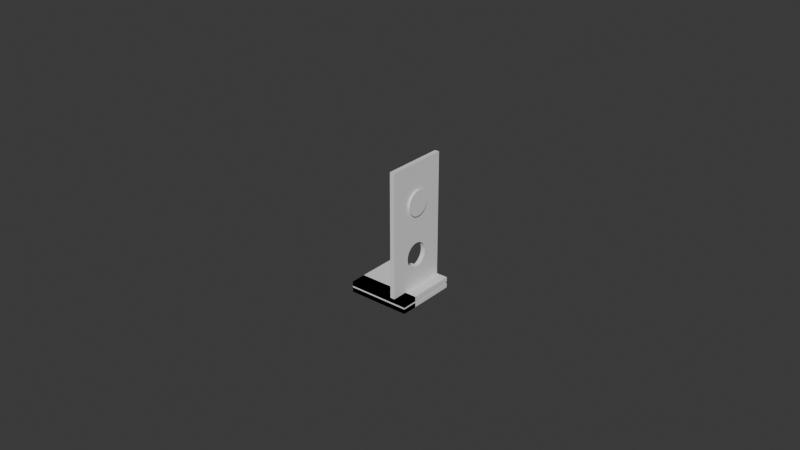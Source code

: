 # Source: base-B2.blend  (saved by Blender 4.4.32; exported with 4.5.12 LTS)
import bpy
from mathutils import Matrix  # noqa: F401  (used for matrix-valued properties, if any)

bpy.ops.wm.read_factory_settings(use_empty=True)
scene = bpy.context.scene
scene.name = 'Scene'

# ---- collections
col_collection = bpy.data.collections.new('Collection'); scene.collection.children.link(col_collection)

# ---- world
world_world = bpy.data.worlds.new('World'); scene.world = world_world
world_world.use_nodes = True; world_world.node_tree.nodes.clear()
_N = world_world.node_tree.nodes; _L = world_world.node_tree.links
n0 = _N.new('ShaderNodeOutputWorld'); n0.name = 'World Output'; n0.location = (300, 300)
n1 = _N.new('ShaderNodeBackground'); n1.name = 'Background'; n1.location = (10, 300)
n1.inputs[0].default_value = (0.05088, 0.05088, 0.05088, 1.0)
_L.new(n1.outputs[0], n0.inputs[0])
n0.is_active_output = True
world_world.color = (0.05088, 0.05088, 0.05088)
world_world.sun_shadow_jitter_overblur = 0.0

# ---- meshes
me_plane = bpy.data.meshes.new('Plane')
me_plane.from_pydata([(-0.01, -0.01, 0.0), (0.01, -0.01, 0.0), (-0.01, 0.01, 0.0), (0.01, 0.01, 0.0), (-0.01, -0.01, 0.0015), (0.01, -0.01, 0.0015), (-0.01, 0.01, 0.0015), (0.01, 0.01, 0.0015)], [], [(0, 2, 3, 1), (4, 5, 7, 6), (3, 2, 6, 7), (0, 1, 5, 4), (1, 3, 7, 5), (2, 0, 4, 6)])
_uv = me_plane.uv_layers.new(name='UVMap')
_uv.uv.foreach_set('vector', [0.0, 0.0, 0.0, 1.0, 1.0, 1.0, 1.0, 0.0, 0.0, 0.0, 1.0, 0.0, 1.0, 1.0, 0.0, 1.0, 1.0, 1.0, 0.0, 1.0, 0.0, 1.0, 1.0, 1.0, 0.0, 0.0, 1.0, 0.0, 1.0, 0.0, 0.0, 0.0, 1.0, 0.0, 1.0, 1.0, 1.0, 1.0, 1.0, 0.0, 0.0, 1.0, 0.0, 0.0, 0.0, 0.0, 0.0, 1.0])
me_plane.update()
me_plane_001 = bpy.data.meshes.new('Plane.001')
me_plane_001.from_pydata([(-0.01, -0.01, 0.0), (0.01, -0.01, 0.0), (-0.01, 0.01, 0.0), (0.01, 0.01, 0.0), (-0.01, -0.01, 0.0015), (0.01, -0.01, 0.0015), (-0.01, 0.01, 0.0015), (0.01, 0.01, 0.0015)], [], [(0, 2, 3, 1), (4, 5, 7, 6), (3, 2, 6, 7), (0, 1, 5, 4), (1, 3, 7, 5), (2, 0, 4, 6)])
_uv = me_plane_001.uv_layers.new(name='UVMap')
_uv.uv.foreach_set('vector', [0.0, 0.0, 0.0, 1.0, 1.0, 1.0, 1.0, 0.0, 0.0, 0.0, 1.0, 0.0, 1.0, 1.0, 0.0, 1.0, 1.0, 1.0, 0.0, 1.0, 0.0, 1.0, 1.0, 1.0, 0.0, 0.0, 1.0, 0.0, 1.0, 0.0, 0.0, 0.0, 1.0, 0.0, 1.0, 1.0, 1.0, 1.0, 1.0, 0.0, 0.0, 1.0, 0.0, 0.0, 0.0, 0.0, 0.0, 1.0])
me_plane_001.update()
me_plane_002 = bpy.data.meshes.new('Plane.002')
me_plane_002.from_pydata([(-0.01, -0.01, 0.0), (0.02, -0.01, 0.0015), (-0.01, 0.01, 0.0), (0.02, 0.01, 0.0015), (-0.01, -0.01, 0.0015), (0.02, -0.01, 0.0), (-0.01, 0.01, 0.0015), (0.02, 0.01, 0.0), (0.0009236, 0.003981, 1.164e-10), (0.0009236, 0.003981, 0.0015), (0.0005315, 0.004, 1.164e-10), (0.0005315, 0.004, 0.0015), (0.0001395, 0.003981, 1.164e-10), (0.0001395, 0.003981, 0.0015), (0.001312, 0.003923, 1.164e-10), (0.001312, 0.003923, 0.0015), (-0.0002488, 0.003923, 1.164e-10), (-0.0002488, 0.003923, 0.0015), (0.001693, 0.003828, 1.164e-10), (0.001693, 0.003828, 0.0015), (-0.0006296, 0.003828, 1.164e-10), (-0.0006296, 0.003828, 0.0015), (0.002062, 0.003696, 1.164e-10), (0.002062, 0.003696, 0.0015), (-0.0009992, 0.003696, 1.164e-10), (-0.0009992, 0.003696, 0.0015), (0.002417, 0.003528, 1.164e-10), (0.002417, 0.003528, 0.0015), (0.002754, 0.003326, 1.164e-10), (0.002754, 0.003326, 0.0015), (-0.001691, 0.003326, 1.164e-10), (-0.001691, 0.003326, 0.0015), (-0.001354, 0.003528, 1.164e-10), (-0.001354, 0.003528, 0.0015), (0.003069, 0.003092, 1.164e-10), (0.003069, 0.003092, 0.0015), (0.004455, 0.0007804, 1.164e-10), (0.004455, 0.0007804, 0.0015), (0.004512, 0.0003921, 1.164e-10), (0.004512, 0.0003921, 0.0015), (0.004359, 0.001161, 1.164e-10), (0.004359, 0.001161, 0.0015), (0.004227, 0.001531, 1.164e-10), (0.004227, 0.001531, 0.0015), (0.003857, 0.002222, 1.164e-10), (0.003857, 0.002222, 0.0015), (0.004059, 0.001886, 1.164e-10), (0.004059, 0.001886, 0.0015), (0.00336, 0.002828, 1.164e-10), (0.00336, 0.002828, 0.0015), (0.003624, 0.002538, 1.164e-10), (0.003624, 0.002538, 0.0015), (-0.002297, 0.002828, 1.164e-10), (-0.002297, 0.002828, 0.0015), (-0.002006, 0.003092, 1.164e-10), (-0.002006, 0.003092, 0.0015), (-0.002794, 0.002222, 1.164e-10), (-0.002794, 0.002222, 0.0015), (-0.00256, 0.002538, 1.164e-10), (-0.00256, 0.002538, 0.0015), (-0.002996, 0.001886, 1.164e-10), (-0.002996, 0.001886, 0.0015), (-0.003164, 0.001531, 1.164e-10), (-0.003164, 0.001531, 0.0015), (-0.003296, 0.001161, 1.164e-10), (-0.003296, 0.001161, 0.0015), (-0.003449, 0.0003921, 1.164e-10), (-0.003449, 0.0003921, 0.0015), (-0.003392, 0.0007804, 1.164e-10), (-0.003392, 0.0007804, 0.0015), (0.004512, -0.0003921, -2.91e-10), (0.004512, -0.0003921, 0.0015), (0.004532, 0.0, 1.164e-10), (0.004532, 0.0, 0.0015), (0.004455, -0.0007804, -2.91e-10), (0.004455, -0.0007804, 0.0015), (0.004359, -0.001161, -2.91e-10), (0.004359, -0.001161, 0.0015), (0.004227, -0.001531, -2.91e-10), (0.004227, -0.001531, 0.0015), (0.004059, -0.001886, -2.91e-10), (0.004059, -0.001886, 0.0015), (0.003857, -0.002222, -2.91e-10), (0.003857, -0.002222, 0.0015), (0.003624, -0.002538, -2.91e-10), (0.003624, -0.002538, 0.0015), (-0.00256, -0.002538, 1.164e-10), (-0.00256, -0.002538, 0.0015), (-0.002794, -0.002222, 1.164e-10), (-0.002794, -0.002222, 0.0015), (-0.002996, -0.001886, 1.164e-10), (-0.002996, -0.001886, 0.0015), (-0.003164, -0.001531, 1.164e-10), (-0.003164, -0.001531, 0.0015), (-0.003392, -0.0007804, 1.164e-10), (-0.003392, -0.0007804, 0.0015), (-0.003296, -0.001161, 1.164e-10), (-0.003296, -0.001161, 0.0015), (-0.003449, -0.0003921, 1.164e-10), (-0.003449, -0.0003921, 0.0015), (-0.003468, 0.0, 1.164e-10), (-0.003468, 0.0, 0.0015), (-0.0006296, -0.003828, -2.91e-10), (-0.0006296, -0.003828, 0.0015), (0.002062, -0.003696, -2.91e-10), (0.002062, -0.003696, 0.0015), (0.003069, -0.003092, -2.91e-10), (0.003069, -0.003092, 0.0015), (0.002754, -0.003326, -2.91e-10), (0.002754, -0.003326, 0.0015), (-0.0009992, -0.003696, 1.164e-10), (-0.0009992, -0.003696, 0.0015), (0.001312, -0.003923, -2.91e-10), (0.001312, -0.003923, 0.0015), (0.0009236, -0.003981, -2.91e-10), (0.0009236, -0.003981, 0.0015), (-0.002297, -0.002828, 1.164e-10), (-0.002297, -0.002828, 0.0015), (0.00336, -0.002828, -2.91e-10), (0.00336, -0.002828, 0.0015), (-0.002006, -0.003092, 1.164e-10), (-0.002006, -0.003092, 0.0015), (-0.001354, -0.003528, 1.164e-10), (-0.001354, -0.003528, 0.0015), (0.0001395, -0.003981, -2.91e-10), (0.0001395, -0.003981, 0.0015), (-0.0002488, -0.003923, -2.91e-10), (-0.0002488, -0.003923, 0.0015), (0.0005315, -0.004, -2.91e-10), (0.0005315, -0.004, 0.0015), (-0.001691, -0.003326, 1.164e-10), (-0.001691, -0.003326, 0.0015), (0.002417, -0.003528, -2.91e-10), (0.002417, -0.003528, 0.0015), (0.001693, -0.003828, -2.91e-10), (0.001693, -0.003828, 0.0015), (0.03009, 0.01, 0.0), (0.03009, 0.01, 0.0015), (0.03009, -0.01, 0.0015), (0.03009, -0.01, 0.0), (0.01792, 0.003981, 0.0015), (0.01792, 0.003981, 2.91e-10), (0.01753, 0.004, 0.0015), (0.01753, 0.004, 2.91e-10), (0.01714, 0.003981, 0.0015), (0.01714, 0.003981, 2.91e-10), (0.01831, 0.003923, 0.0015), (0.01831, 0.003923, 2.91e-10), (0.01675, 0.003923, 0.0015), (0.01675, 0.003923, 2.91e-10), (0.01869, 0.003828, 0.0015), (0.01869, 0.003828, 2.91e-10), (0.01637, 0.003828, 0.0015), (0.01637, 0.003828, 2.91e-10), (0.01906, 0.003696, 0.0015), (0.01906, 0.003696, 2.91e-10), (0.016, 0.003696, 0.0015), (0.016, 0.003696, 2.91e-10), (0.01942, 0.003528, 0.0015), (0.01942, 0.003528, 2.91e-10), (0.01975, 0.003326, 0.0015), (0.01975, 0.003326, 2.91e-10), (0.01531, 0.003326, 0.0015), (0.01531, 0.003326, 2.91e-10), (0.01565, 0.003528, 0.0015), (0.01565, 0.003528, 2.91e-10), (0.02007, 0.003092, 2.91e-10), (0.02, 0.003143, 0.0015), (0.02145, 0.0007804, 2.91e-10), (0.02145, 0.0007804, 0.0015), (0.02151, 0.0003921, 2.91e-10), (0.02151, 0.0003921, 0.0015), (0.02136, 0.001161, 2.91e-10), (0.02136, 0.001161, 0.0015), (0.02123, 0.001531, 2.91e-10), (0.02123, 0.001531, 0.0015), (0.02086, 0.002222, 2.91e-10), (0.02086, 0.002222, 0.0015), (0.02106, 0.001886, 2.91e-10), (0.02106, 0.001886, 0.0015), (0.02062, 0.002538, 2.91e-10), (0.02062, 0.002538, 0.0015), (0.02036, 0.002828, 2.91e-10), (0.02036, 0.002828, 0.0015), (0.0147, 0.002828, 0.0015), (0.0147, 0.002828, 2.91e-10), (0.01499, 0.003092, 0.0015), (0.01499, 0.003092, 2.91e-10), (0.01421, 0.002222, 0.0015), (0.01421, 0.002222, 2.91e-10), (0.01444, 0.002538, 0.0015), (0.01444, 0.002538, 2.91e-10), (0.014, 0.001886, 0.0015), (0.014, 0.001886, 2.91e-10), (0.01384, 0.001531, 0.0015), (0.01384, 0.001531, 2.91e-10), (0.0137, 0.001161, 0.0015), (0.0137, 0.001161, 2.91e-10), (0.01355, 0.0003921, 0.0015), (0.01355, 0.0003921, 2.91e-10), (0.01361, 0.0007804, 0.0015), (0.01361, 0.0007804, 2.91e-10), (0.02151, -0.0003921, 2.91e-10), (0.02151, -0.0003921, 0.0015), (0.02153, 0.0, 2.91e-10), (0.02153, 0.0, 0.0015), (0.02145, -0.0007804, 2.91e-10), (0.02145, -0.0007804, 0.0015), (0.02136, -0.001161, 2.91e-10), (0.02136, -0.001161, 0.0015), (0.02123, -0.001531, 2.91e-10), (0.02123, -0.001531, 0.0015), (0.02106, -0.001886, 2.91e-10), (0.02106, -0.001886, 0.0015), (0.02086, -0.002222, 2.91e-10), (0.02086, -0.002222, 0.0015), (0.02062, -0.002538, 2.91e-10), (0.02062, -0.002538, 0.0015), (0.01444, -0.002538, 0.0015), (0.01444, -0.002538, 2.91e-10), (0.01421, -0.002222, 0.0015), (0.01421, -0.002222, 2.91e-10), (0.014, -0.001886, 0.0015), (0.014, -0.001886, 2.91e-10), (0.01384, -0.001531, 0.0015), (0.01384, -0.001531, 2.91e-10), (0.01361, -0.0007804, 0.0015), (0.01361, -0.0007804, 2.91e-10), (0.0137, -0.001161, 0.0015), (0.0137, -0.001161, 2.91e-10), (0.01355, -0.0003921, 0.0015), (0.01355, -0.0003921, 2.91e-10), (0.01353, 0.0, 0.0015), (0.01353, 0.0, 2.91e-10), (0.01637, -0.003828, 0.0015), (0.01637, -0.003828, 2.91e-10), (0.01906, -0.003696, 0.0015), (0.01906, -0.003696, 2.91e-10), (0.02, -0.003143, 0.0), (0.02, -0.003143, 0.0015), (0.01975, -0.003326, 0.0015), (0.01975, -0.003326, 2.91e-10), (0.016, -0.003696, 0.0015), (0.016, -0.003696, 2.91e-10), (0.01831, -0.003923, 0.0015), (0.01831, -0.003923, 2.91e-10), (0.01792, -0.003981, 0.0015), (0.01792, -0.003981, 2.91e-10), (0.0147, -0.002828, 0.0015), (0.0147, -0.002828, 2.91e-10), (0.02036, -0.002828, 2.91e-10), (0.02036, -0.002828, 0.0015), (0.01499, -0.003092, 0.0015), (0.01499, -0.003092, 2.91e-10), (0.01565, -0.003528, 0.0015), (0.01565, -0.003528, 2.91e-10), (0.01714, -0.003981, 0.0015), (0.01714, -0.003981, 2.91e-10), (0.01675, -0.003923, 0.0015), (0.01675, -0.003923, 2.91e-10), (0.01753, -0.004, 0.0015), (0.01753, -0.004, 2.91e-10), (0.01531, -0.003326, 0.0015), (0.01531, -0.003326, 2.91e-10), (0.01942, -0.003528, 0.0015), (0.01942, -0.003528, 2.91e-10), (0.01869, -0.003828, 0.0015), (0.01869, -0.003828, 2.91e-10)], [], [(6, 3, 7, 2), (7, 136, 139, 5, 238, 250, 216, 214, 212, 210, 208, 206, 202, 204, 170, 168, 172, 174, 178, 176, 180, 182, 166), (2, 7, 72, 38, 36, 40, 42, 46, 44, 50, 48, 34, 28, 26, 22, 18, 14, 8, 10, 12, 16, 20, 24, 32, 30, 54, 52, 58, 56, 60, 62, 64, 68, 66, 100), (4, 1, 239, 240, 264, 236, 266, 244, 246, 260, 256, 258, 234, 242, 254, 262, 252, 248, 218, 220, 222, 224, 228, 226, 230, 232, 198, 200, 196, 194, 192, 188, 190, 184, 186, 162, 164, 156, 152, 148, 144, 142, 140, 146, 150, 154, 158, 160, 167, 3, 73, 71, 75, 77, 79, 81, 83, 85, 119, 107, 109, 133, 105, 135, 113, 115, 129, 125, 127, 103, 111, 123, 131, 121, 117, 87, 89, 91, 93, 97, 95, 99, 101, 6), (0, 5, 1, 4), (2, 0, 4, 6), (125, 129, 128, 124), (127, 125, 124, 126), (101, 99, 98, 100), (17, 21, 20, 16), (123, 111, 110, 122), (71, 73, 72, 70), (99, 95, 94, 98), (47, 45, 44, 46), (115, 113, 112, 114), (41, 43, 42, 40), (67, 101, 100, 66), (61, 63, 62, 60), (13, 17, 16, 12), (95, 97, 96, 94), (89, 87, 86, 88), (73, 39, 38, 72), (91, 89, 88, 90), (103, 127, 126, 102), (23, 19, 18, 22), (135, 105, 104, 134), (27, 23, 22, 26), (37, 41, 40, 36), (9, 11, 10, 8), (65, 69, 68, 64), (33, 31, 30, 32), (113, 135, 134, 112), (87, 117, 116, 86), (105, 133, 132, 104), (129, 115, 114, 128), (75, 71, 70, 74), (69, 67, 66, 68), (15, 9, 8, 14), (131, 123, 122, 130), (49, 35, 34, 48), (31, 55, 54, 30), (7, 166, 161, 159, 155, 151, 147, 141, 143, 145, 149, 153, 157, 165, 163, 187, 185, 191, 189, 193, 195, 197, 201, 199, 233, 231, 227, 229, 225, 223, 221, 219, 249, 253, 263, 255, 243, 235, 259, 257, 261, 247, 245, 267, 237, 265, 241, 238, 5, 0, 2, 100, 98, 94, 96, 92, 90, 88, 86, 116, 120, 130, 122, 110, 102, 126, 124, 128, 114, 112, 134, 104, 132, 108, 106, 118, 84, 82, 80, 78, 76, 74, 70, 72), (133, 109, 108, 132), (117, 121, 120, 116), (81, 79, 78, 80), (83, 81, 80, 82), (77, 75, 74, 76), (97, 93, 92, 96), (109, 107, 106, 108), (21, 25, 24, 20), (59, 57, 56, 58), (43, 47, 46, 42), (93, 91, 90, 92), (63, 65, 64, 62), (79, 77, 76, 78), (11, 13, 12, 10), (111, 103, 102, 110), (53, 59, 58, 52), (51, 49, 48, 50), (85, 83, 82, 84), (25, 33, 32, 24), (39, 37, 36, 38), (107, 119, 118, 106), (35, 29, 28, 34), (119, 85, 84, 118), (121, 131, 130, 120), (3, 6, 101, 67, 69, 65, 63, 61, 57, 59, 53, 55, 31, 33, 25, 21, 17, 13, 11, 9, 15, 19, 23, 27, 29, 35, 49, 51, 45, 47, 43, 41, 37, 39, 73), (45, 51, 50, 44), (29, 27, 26, 28), (55, 53, 52, 54), (19, 15, 14, 18), (57, 61, 60, 56), (136, 137, 138, 139), (3, 137, 136, 7), (1, 138, 137, 3, 167, 183, 181, 177, 179, 175, 173, 169, 171, 205, 203, 207, 209, 211, 213, 215, 217, 251, 239), (5, 139, 138, 1), (256, 260, 261, 257), (258, 256, 257, 259), (232, 230, 231, 233), (148, 152, 153, 149), (254, 242, 243, 255), (203, 205, 204, 202), (230, 226, 227, 231), (179, 177, 176, 178), (246, 244, 245, 247), (173, 175, 174, 172), (198, 232, 233, 199), (192, 194, 195, 193), (144, 148, 149, 145), (226, 228, 229, 227), (220, 218, 219, 221), (205, 171, 170, 204), (222, 220, 221, 223), (234, 258, 259, 235), (154, 150, 151, 155), (266, 236, 237, 267), (158, 154, 155, 159), (169, 173, 172, 168), (140, 142, 143, 141), (196, 200, 201, 197), (164, 162, 163, 165), (244, 266, 267, 245), (218, 248, 249, 219), (236, 264, 265, 237), (260, 246, 247, 261), (207, 203, 202, 206), (200, 198, 199, 201), (146, 140, 141, 147), (262, 254, 255, 263), (183, 167, 166, 182), (162, 186, 187, 163), (264, 240, 241, 265), (248, 252, 253, 249), (213, 211, 210, 212), (215, 213, 212, 214), (209, 207, 206, 208), (228, 224, 225, 229), (240, 239, 238, 241), (152, 156, 157, 153), (190, 188, 189, 191), (175, 179, 178, 174), (224, 222, 223, 225), (194, 196, 197, 195), (211, 209, 208, 210), (142, 144, 145, 143), (242, 234, 235, 243), (184, 190, 191, 185), (181, 183, 182, 180), (217, 215, 214, 216), (156, 164, 165, 157), (171, 169, 168, 170), (239, 251, 250, 238), (167, 160, 161, 166), (251, 217, 216, 250), (252, 262, 263, 253), (177, 181, 180, 176), (160, 158, 159, 161), (186, 184, 185, 187), (150, 146, 147, 151), (188, 192, 193, 189)])
_uv = me_plane_002.uv_layers.new(name='UVMap')
_uv.uv.foreach_set('vector', [0.0, 1.0, 0.0, 1.0, 0.0, 1.0, 0.0, 1.0, 0.0, 1.0, 0.0, 1.0, 0.0, 0.0, 0.0, 0.0, 0.0, 0.3428, 0.0, 0.3586, 0.0, 0.3731, 0.0, 0.3889, 0.0, 0.4057, 0.0, 0.4235, 0.0, 0.4419, 0.0, 0.461, 0.0, 0.4804, 0.0, 0.5, 0.0, 0.5196, 0.0, 0.539, 0.0, 0.5581, 0.0, 0.5765, 0.0, 0.5943, 0.0, 0.6111, 0.0, 0.6269, 0.0, 0.6414, 0.0, 0.6546, 0.0, 1.0, 0.0, 1.0, 0.0, 0.5, 0.0, 0.5196, 0.0, 0.539, 0.0, 0.5581, 0.0, 0.5765, 0.0, 0.5943, 0.0, 0.6111, 0.0, 0.6269, 0.0, 0.6414, 0.0, 0.6546, 0.0, 0.6663, 0.0, 0.6764, 0.0, 0.6848, 0.0, 0.6914, 0.0, 0.6962, 0.0, 0.699, 0.0, 0.7, 0.0, 0.699, 0.0, 0.6962, 0.0, 0.6914, 0.0, 0.6848, 0.0, 0.6764, 0.0, 0.6663, 0.0, 0.6546, 0.0, 0.6414, 0.0, 0.6269, 0.0, 0.6111, 0.0, 0.5943, 0.0, 0.5765, 0.0, 0.5581, 0.0, 0.539, 0.0, 0.5196, 0.0, 0.5, 0.0, 0.0, 0.0, 0.0, 0.0, 0.3428, 0.0, 0.3337, 0.0, 0.3236, 0.0, 0.3152, 0.0, 0.3086, 0.0, 0.3038, 0.0, 0.301, 0.0, 0.3, 0.0, 0.301, 0.0, 0.3038, 0.0, 0.3086, 0.0, 0.3152, 0.0, 0.3236, 0.0, 0.3337, 0.0, 0.3454, 0.0, 0.3586, 0.0, 0.3731, 0.0, 0.3889, 0.0, 0.4057, 0.0, 0.4235, 0.0, 0.4419, 0.0, 0.461, 0.0, 0.4804, 0.0, 0.5, 0.0, 0.5196, 0.0, 0.539, 0.0, 0.5581, 0.0, 0.5765, 0.0, 0.5943, 0.0, 0.6111, 0.0, 0.6269, 0.0, 0.6414, 0.0, 0.6546, 0.0, 0.6663, 0.0, 0.6764, 0.0, 0.6848, 0.0, 0.6914, 0.0, 0.6962, 0.0, 0.699, 0.0, 0.7, 0.0, 0.699, 0.0, 0.6962, 0.0, 0.6914, 0.0, 0.6848, 0.0, 0.6764, 0.0, 0.6663, 0.0, 0.6572, 0.0, 1.0, 0.0, 0.5, 0.0, 0.4804, 0.0, 0.461, 0.0, 0.4419, 0.0, 0.4235, 0.0, 0.4057, 0.0, 0.3889, 0.0, 0.3731, 0.0, 0.3586, 0.0, 0.3454, 0.0, 0.3337, 0.0, 0.3236, 0.0, 0.3152, 0.0, 0.3086, 0.0, 0.3038, 0.0, 0.301, 0.0, 0.3, 0.0, 0.301, 0.0, 0.3038, 0.0, 0.3086, 0.0, 0.3152, 0.0, 0.3236, 0.0, 0.3337, 0.0, 0.3454, 0.0, 0.3586, 0.0, 0.3731, 0.0, 0.3889, 0.0, 0.4057, 0.0, 0.4235, 0.0, 0.4419, 0.0, 0.461, 0.0, 0.4804, 0.0, 0.5, 0.0, 1.0, 0.0, 0.0, 0.0, 0.0, 0.0, 0.0, 0.0, 0.0, 0.0, 1.0, 0.0, 0.0, 0.0, 0.0, 0.0, 1.0, 0.0, 0.0, 0.0, 0.0, 0.0, 0.0, 0.0, 0.0, 0.0, 0.0, 0.0, 0.0, 0.0, 0.0, 0.0, 0.0, 0.0, 0.0, 0.0, 0.0, 0.0, 0.0, 0.0, 0.0, 0.0, 0.0, 0.0, 0.0, 0.0, 0.0, 0.0, 0.0, 0.0, 0.0, 0.0, 0.0, 0.0, 0.0, 0.0, 0.0, 0.0, 0.0, 0.0, 0.0, 0.0, 0.0, 0.0, 0.0, 0.0, 0.0, 0.0, 0.0, 0.0, 0.0, 0.0, 0.0, 0.0, 0.0, 0.0, 0.0, 0.0, 0.0, 0.0, 0.0, 0.0, 0.0, 0.0, 0.0, 0.0, 0.0, 0.0, 0.0, 0.0, 0.0, 0.0, 0.0, 0.0, 0.0, 0.0, 0.0, 0.0, 0.0, 0.0, 0.0, 0.0, 0.0, 0.0, 0.0, 0.0, 0.0, 0.0, 0.0, 0.0, 0.0, 0.0, 0.0, 0.0, 0.0, 0.0, 0.0, 0.0, 0.0, 0.0, 0.0, 0.0, 0.0, 0.0, 0.0, 0.0, 0.0, 0.0, 0.0, 0.0, 0.0, 0.0, 0.0, 0.0, 0.0, 0.0, 0.0, 0.0, 0.0, 0.0, 0.0, 0.0, 0.0, 0.0, 0.0, 0.0, 0.0, 0.0, 0.0, 0.0, 0.0, 0.0, 0.0, 0.0, 0.0, 0.0, 0.0, 0.0, 0.0, 0.0, 0.0, 0.0, 0.0, 0.0, 0.0, 0.0, 0.0, 0.0, 0.0, 0.0, 0.0, 0.0, 0.0, 0.0, 0.0, 0.0, 0.0, 0.0, 0.0, 0.0, 0.0, 0.0, 0.0, 0.0, 0.0, 0.0, 0.0, 0.0, 0.0, 0.0, 0.0, 0.0, 0.0, 0.0, 0.0, 0.0, 0.0, 0.0, 0.0, 0.0, 0.0, 0.0, 0.0, 0.0, 0.0, 0.0, 0.0, 0.0, 0.0, 0.0, 0.0, 0.0, 0.0, 0.0, 0.0, 0.0, 0.0, 0.0, 0.0, 0.0, 0.0, 0.0, 0.0, 0.0, 0.0, 0.0, 0.0, 0.0, 0.0, 0.0, 0.0, 0.0, 0.0, 0.0, 0.0, 0.0, 0.0, 0.0, 0.0, 0.0, 0.0, 0.0, 0.0, 0.0, 0.0, 0.0, 0.0, 0.0, 0.0, 0.0, 0.0, 0.0, 0.0, 0.0, 0.0, 0.0, 0.0, 0.0, 0.0, 0.0, 0.0, 0.0, 0.0, 0.0, 0.0, 0.0, 0.0, 0.0, 0.0, 0.0, 0.0, 0.0, 0.0, 0.0, 0.0, 0.0, 0.0, 0.0, 0.0, 0.0, 0.0, 0.0, 0.0, 0.0, 0.0, 0.0, 0.0, 0.0, 0.0, 0.0, 0.0, 0.0, 0.0, 0.0, 0.0, 0.0, 0.0, 0.0, 1.0, 0.0, 0.6572, 0.0, 0.6663, 0.0, 0.6764, 0.0, 0.6848, 0.0, 0.6914, 0.0, 0.6962, 0.0, 0.699, 0.0, 0.7, 0.0, 0.699, 0.0, 0.6962, 0.0, 0.6914, 0.0, 0.6848, 0.0, 0.6764, 0.0, 0.6663, 0.0, 0.6546, 0.0, 0.6414, 0.0, 0.6269, 0.0, 0.6111, 0.0, 0.5943, 0.0, 0.5765, 0.0, 0.5581, 0.0, 0.539, 0.0, 0.5196, 0.0, 0.5, 0.0, 0.4804, 0.0, 0.461, 0.0, 0.4419, 0.0, 0.4235, 0.0, 0.4057, 0.0, 0.3889, 0.0, 0.3731, 0.0, 0.3586, 0.0, 0.3454, 0.0, 0.3337, 0.0, 0.3236, 0.0, 0.3152, 0.0, 0.3086, 0.0, 0.3038, 0.0, 0.301, 0.0, 0.3, 0.0, 0.301, 0.0, 0.3038, 0.0, 0.3086, 0.0, 0.3152, 0.0, 0.3236, 0.0, 0.3337, 0.0, 0.3428, 0.0, 0.0, 0.0, 0.0, 0.0, 1.0, 0.0, 0.5, 0.0, 0.4804, 0.0, 0.461, 0.0, 0.4419, 0.0, 0.4235, 0.0, 0.4057, 0.0, 0.3889, 0.0, 0.3731, 0.0, 0.3586, 0.0, 0.3454, 0.0, 0.3337, 0.0, 0.3236, 0.0, 0.3152, 0.0, 0.3086, 0.0, 0.3038, 0.0, 0.301, 0.0, 0.3, 0.0, 0.301, 0.0, 0.3038, 0.0, 0.3086, 0.0, 0.3152, 0.0, 0.3236, 0.0, 0.3337, 0.0, 0.3454, 0.0, 0.3586, 0.0, 0.3731, 0.0, 0.3889, 0.0, 0.4057, 0.0, 0.4235, 0.0, 0.4419, 0.0, 0.461, 0.0, 0.4804, 0.0, 0.5, 0.0, 0.0, 0.0, 0.0, 0.0, 0.0, 0.0, 0.0, 0.0, 0.0, 0.0, 0.0, 0.0, 0.0, 0.0, 0.0, 0.0, 0.0, 0.0, 0.0, 0.0, 0.0, 0.0, 0.0, 0.0, 0.0, 0.0, 0.0, 0.0, 0.0, 0.0, 0.0, 0.0, 0.0, 0.0, 0.0, 0.0, 0.0, 0.0, 0.0, 0.0, 0.0, 0.0, 0.0, 0.0, 0.0, 0.0, 0.0, 0.0, 0.0, 0.0, 0.0, 0.0, 0.0, 0.0, 0.0, 0.0, 0.0, 0.0, 0.0, 0.0, 0.0, 0.0, 0.0, 0.0, 0.0, 0.0, 0.0, 0.0, 0.0, 0.0, 0.0, 0.0, 0.0, 0.0, 0.0, 0.0, 0.0, 0.0, 0.0, 0.0, 0.0, 0.0, 0.0, 0.0, 0.0, 0.0, 0.0, 0.0, 0.0, 0.0, 0.0, 0.0, 0.0, 0.0, 0.0, 0.0, 0.0, 0.0, 0.0, 0.0, 0.0, 0.0, 0.0, 0.0, 0.0, 0.0, 0.0, 0.0, 0.0, 0.0, 0.0, 0.0, 0.0, 0.0, 0.0, 0.0, 0.0, 0.0, 0.0, 0.0, 0.0, 0.0, 0.0, 0.0, 0.0, 0.0, 0.0, 0.0, 0.0, 0.0, 0.0, 0.0, 0.0, 0.0, 0.0, 0.0, 0.0, 0.0, 0.0, 0.0, 0.0, 0.0, 0.0, 0.0, 0.0, 0.0, 0.0, 0.0, 0.0, 0.0, 0.0, 0.0, 0.0, 0.0, 0.0, 0.0, 0.0, 0.0, 0.0, 0.0, 0.0, 0.0, 0.0, 0.0, 0.0, 0.0, 0.0, 0.0, 0.0, 0.0, 0.0, 0.0, 0.0, 0.0, 0.0, 0.0, 0.0, 0.0, 0.0, 0.0, 0.0, 0.0, 0.0, 0.0, 0.0, 0.0, 0.0, 0.0, 0.0, 0.0, 0.0, 0.0, 1.0, 0.0, 1.0, 0.0, 0.5, 0.0, 0.5196, 0.0, 0.539, 0.0, 0.5581, 0.0, 0.5765, 0.0, 0.5943, 0.0, 0.6111, 0.0, 0.6269, 0.0, 0.6414, 0.0, 0.6546, 0.0, 0.6663, 0.0, 0.6764, 0.0, 0.6848, 0.0, 0.6914, 0.0, 0.6962, 0.0, 0.699, 0.0, 0.7, 0.0, 0.699, 0.0, 0.6962, 0.0, 0.6914, 0.0, 0.6848, 0.0, 0.6764, 0.0, 0.6663, 0.0, 0.6546, 0.0, 0.6414, 0.0, 0.6269, 0.0, 0.6111, 0.0, 0.5943, 0.0, 0.5765, 0.0, 0.5581, 0.0, 0.539, 0.0, 0.5196, 0.0, 0.5, 0.0, 0.0, 0.0, 0.0, 0.0, 0.0, 0.0, 0.0, 0.0, 0.0, 0.0, 0.0, 0.0, 0.0, 0.0, 0.0, 0.0, 0.0, 0.0, 0.0, 0.0, 0.0, 0.0, 0.0, 0.0, 0.0, 0.0, 0.0, 0.0, 0.0, 0.0, 0.0, 0.0, 0.0, 0.0, 0.0, 0.0, 0.0, 0.0, 0.0, 0.0, 1.0, 0.0, 1.0, 0.0, 0.0, 0.0, 0.0, 0.0, 1.0, 0.0, 1.0, 0.0, 1.0, 0.0, 1.0, 0.0, 0.0, 0.0, 0.0, 0.0, 1.0, 0.0, 1.0, 0.0, 0.6572, 0.0, 0.6414, 0.0, 0.6269, 0.0, 0.6111, 0.0, 0.5943, 0.0, 0.5765, 0.0, 0.5581, 0.0, 0.539, 0.0, 0.5196, 0.0, 0.5, 0.0, 0.4804, 0.0, 0.461, 0.0, 0.4419, 0.0, 0.4235, 0.0, 0.4057, 0.0, 0.3889, 0.0, 0.3731, 0.0, 0.3586, 0.0, 0.3454, 0.0, 0.0, 0.0, 0.0, 0.0, 0.0, 0.0, 0.0, 0.0, 0.0, 0.0, 0.0, 0.0, 0.0, 0.0, 0.0, 0.0, 0.0, 0.0, 0.0, 0.0, 0.0, 0.0, 0.0, 0.0, 0.0, 0.0, 0.0, 0.0, 0.0, 0.0, 0.0, 0.0, 0.0, 0.0, 0.0, 0.0, 0.0, 0.0, 0.0, 0.0, 0.0, 0.0, 0.0, 0.0, 0.0, 0.0, 0.0, 0.0, 0.0, 0.0, 0.0, 0.0, 0.0, 0.0, 0.0, 0.0, 0.0, 0.0, 0.0, 0.0, 0.0, 0.0, 0.0, 0.0, 0.0, 0.0, 0.0, 0.0, 0.0, 0.0, 0.0, 0.0, 0.0, 0.0, 0.0, 0.0, 0.0, 0.0, 0.0, 0.0, 0.0, 0.0, 0.0, 0.0, 0.0, 0.0, 0.0, 0.0, 0.0, 0.0, 0.0, 0.0, 0.0, 0.0, 0.0, 0.0, 0.0, 0.0, 0.0, 0.0, 0.0, 0.0, 0.0, 0.0, 0.0, 0.0, 0.0, 0.0, 0.0, 0.0, 0.0, 0.0, 0.0, 0.0, 0.0, 0.0, 0.0, 0.0, 0.0, 0.0, 0.0, 0.0, 0.0, 0.0, 0.0, 0.0, 0.0, 0.0, 0.0, 0.0, 0.0, 0.0, 0.0, 0.0, 0.0, 0.0, 0.0, 0.0, 0.0, 0.0, 0.0, 0.0, 0.0, 0.0, 0.0, 0.0, 0.0, 0.0, 0.0, 0.0, 0.0, 0.0, 0.0, 0.0, 0.0, 0.0, 0.0, 0.0, 0.0, 0.0, 0.0, 0.0, 0.0, 0.0, 0.0, 0.0, 0.0, 0.0, 0.0, 0.0, 0.0, 0.0, 0.0, 0.0, 0.0, 0.0, 0.0, 0.0, 0.0, 0.0, 0.0, 0.0, 0.0, 0.0, 0.0, 0.0, 0.0, 0.0, 0.0, 0.0, 0.0, 0.0, 0.0, 0.0, 0.0, 0.0, 0.0, 0.0, 0.0, 0.0, 0.0, 0.0, 0.0, 0.0, 0.0, 0.0, 0.0, 0.0, 0.0, 0.0, 0.0, 0.0, 0.0, 0.0, 0.0, 0.0, 0.0, 0.0, 0.0, 0.0, 0.0, 0.0, 0.0, 0.0, 0.0, 0.0, 0.0, 0.0, 0.0, 0.0, 0.0, 0.0, 0.0, 0.0, 0.0, 0.0, 0.0, 0.0, 0.0, 0.0, 0.0, 0.0, 0.0, 0.0, 0.0, 0.0, 0.0, 0.0, 0.0, 0.0, 0.0, 0.0, 0.0, 0.0, 0.0, 0.0, 0.0, 0.0, 0.0, 0.0, 0.0, 0.0, 0.0, 0.0, 0.0, 0.0, 0.0, 0.0, 0.0, 0.0, 0.0, 0.0, 0.0, 0.0, 0.0, 0.0, 0.0, 0.0, 0.0, 0.0, 0.0, 0.0, 0.0, 0.0, 0.0, 0.0, 0.0, 0.0, 0.0, 0.0, 0.0, 0.0, 0.0, 0.0, 0.0, 0.0, 0.0, 0.0, 0.0, 0.0, 0.0, 0.0, 0.0, 0.0, 0.0, 0.0, 0.0, 0.0, 0.0, 0.0, 0.0, 0.0, 0.0, 0.0, 0.0, 0.0, 0.0, 0.0, 0.0, 0.0, 0.0, 0.0, 0.0, 0.0, 0.0, 0.0, 0.0, 0.0, 0.0, 0.0, 0.0, 0.0, 0.0, 0.0, 0.0, 0.0, 0.0, 0.0, 0.0, 0.0, 0.0, 0.0, 0.0, 0.0, 0.0, 0.0, 0.0, 0.0, 0.0, 0.0, 0.0, 0.0, 0.0, 0.0, 0.0, 0.0, 0.0, 0.0, 0.0, 0.0, 0.0, 0.0, 0.0, 0.0, 0.0, 0.0, 0.0, 0.0, 0.0, 0.0, 0.0, 0.0, 0.0, 0.0, 0.0, 0.0, 0.0, 0.0, 0.0, 0.0, 0.0, 0.0, 0.0, 0.0, 0.0, 0.0, 0.0, 0.0, 0.0, 0.0, 0.0, 0.0, 0.0, 0.0, 0.0, 0.0, 0.0, 0.0, 0.0, 0.0, 0.0, 0.0, 0.0, 0.0, 0.0, 0.0, 0.0, 0.0, 0.0, 0.0, 0.0, 0.0, 0.0, 0.0, 0.0, 0.0, 0.0, 0.0, 0.0, 0.0, 0.0, 0.0, 0.0, 0.0, 0.0, 0.0, 0.0, 0.0, 0.0, 0.0, 0.0, 0.0, 0.0, 0.0, 0.0, 0.0, 0.0, 0.0, 0.0, 0.0, 0.0, 0.0, 0.0, 0.0, 0.0, 0.0, 0.0, 0.0, 0.0, 0.0, 0.0, 0.0, 0.0, 0.0, 0.0, 0.0, 0.0, 0.0, 0.0, 0.0, 0.0, 0.0, 0.0, 0.0, 0.0, 0.0, 0.0, 0.0, 0.0, 0.0, 0.0, 0.0, 0.0, 0.0, 0.0, 0.0, 0.0, 0.0, 0.0, 0.0, 0.0, 0.0, 0.0, 0.0, 0.0, 0.0, 0.0, 0.0, 0.0, 0.0, 0.0, 0.0, 0.0, 0.0, 0.0, 0.0, 0.0, 0.0, 0.0, 0.0, 0.0, 0.0, 0.0, 0.0, 0.0, 0.0, 0.0, 0.0, 0.0, 0.0, 0.0, 0.0, 0.0, 0.0, 0.0, 0.0, 0.0, 0.0, 0.0])
me_plane_002.update()
me_plane_003 = bpy.data.meshes.new('Plane.003')
me_plane_003.from_pydata([(-0.01, -0.01, 0.0), (0.01, -0.01, 0.0), (-0.01, -0.005, 0.0), (0.01, -0.005, 0.0), (-0.01, -0.005, 0.0035), (-0.01, -0.01, 0.0035), (0.01, -0.01, 0.0035), (0.01, -0.005, 0.0035)], [], [(0, 2, 3, 1), (5, 6, 7, 4), (3, 2, 4, 7), (0, 1, 6, 5), (1, 3, 7, 6), (2, 0, 5, 4)])
_uv = me_plane_003.uv_layers.new(name='UVMap')
_uv.uv.foreach_set('vector', [0.0, 0.0, 0.0, 1.0, 1.0, 1.0, 1.0, 0.0, 0.0, 0.0, 1.0, 0.0, 1.0, 1.0, 0.0, 1.0, 1.0, 1.0, 0.0, 1.0, 0.0, 1.0, 1.0, 1.0, 0.0, 0.0, 1.0, 0.0, 1.0, 0.0, 0.0, 0.0, 1.0, 0.0, 1.0, 1.0, 1.0, 1.0, 1.0, 0.0, 0.0, 1.0, 0.0, 0.0, 0.0, 0.0, 0.0, 1.0])
me_plane_003.update()
me_circle = bpy.data.meshes.new('Circle')
me_circle.from_pydata([(0.0, 0.004, 0.0), (-0.0003921, 0.003981, 0.0), (-0.0007804, 0.003923, 0.0), (-0.001161, 0.003828, 0.0), (-0.001531, 0.003696, 0.0), (-0.001886, 0.003528, 0.0), (-0.002222, 0.003326, 0.0), (-0.002538, 0.003092, 0.0), (-0.002828, 0.002828, 0.0), (-0.003092, 0.002538, 0.0), (-0.003326, 0.002222, 0.0), (-0.003528, 0.001886, 0.0), (-0.003696, 0.001531, 0.0), (-0.003828, 0.001161, 0.0), (-0.003923, 0.0007804, 0.0), (-0.003981, 0.0003921, 0.0), (-0.004, 0.0, 0.0), (-0.003981, -0.0003921, 0.0), (-0.003923, -0.0007804, 0.0), (-0.003828, -0.001161, 0.0), (-0.003696, -0.001531, 0.0), (-0.003528, -0.001886, 0.0), (-0.003326, -0.002222, 0.0), (-0.003092, -0.002538, 0.0), (-0.002828, -0.002828, 0.0), (-0.002538, -0.003092, 0.0), (-0.002222, -0.003326, 0.0), (-0.001886, -0.003528, 0.0), (-0.001531, -0.003696, 0.0), (-0.001161, -0.003828, 0.0), (-0.0007804, -0.003923, 0.0), (-0.0003921, -0.003981, 0.0), (0.0, -0.004, 0.0), (0.0003921, -0.003981, 0.0), (0.0007804, -0.003923, 0.0), (0.001161, -0.003828, 0.0), (0.001531, -0.003696, 0.0), (0.001886, -0.003528, 0.0), (0.002222, -0.003326, 0.0), (0.002538, -0.003092, 0.0), (0.002828, -0.002828, 0.0), (0.003092, -0.002538, 0.0), (0.003326, -0.002222, 0.0), (0.003528, -0.001886, 0.0), (0.003696, -0.001531, 0.0), (0.003828, -0.001161, 0.0), (0.003923, -0.0007804, 0.0), (0.003981, -0.0003921, 0.0), (0.004, 0.0, 0.0), (0.003981, 0.0003921, 0.0), (0.003923, 0.0007804, 0.0), (0.003828, 0.001161, 0.0), (0.003696, 0.001531, 0.0), (0.003528, 0.001886, 0.0), (0.003326, 0.002222, 0.0), (0.003092, 0.002538, 0.0), (0.002828, 0.002828, 0.0), (0.002538, 0.003092, 0.0), (0.002222, 0.003326, 0.0), (0.001886, 0.003528, 0.0), (0.001531, 0.003696, 0.0), (0.001161, 0.003828, 0.0), (0.0007804, 0.003923, 0.0), (0.0003921, 0.003981, 0.0), (-0.0003921, 0.003981, -0.006879), (0.0, 0.004, -0.006879), (-0.0007804, 0.003923, -0.006879), (-0.001161, 0.003828, -0.006879), (-0.001531, 0.003696, -0.006879), (-0.001886, 0.003528, -0.006879), (-0.002222, 0.003326, -0.006879), (-0.002538, 0.003092, -0.006879), (-0.002828, 0.002828, -0.006879), (-0.003092, 0.002538, -0.006879), (-0.003326, 0.002222, -0.006879), (-0.003528, 0.001886, -0.006879), (-0.003696, 0.001531, -0.006879), (-0.003828, 0.001161, -0.006879), (-0.003923, 0.0007804, -0.006879), (-0.003981, 0.0003921, -0.006879), (-0.004, 0.0, -0.006879), (-0.003981, -0.0003921, -0.006879), (-0.003923, -0.0007804, -0.006879), (-0.003828, -0.001161, -0.006879), (-0.003696, -0.001531, -0.006879), (-0.003528, -0.001886, -0.006879), (-0.003326, -0.002222, -0.006879), (-0.003092, -0.002538, -0.006879), (-0.002828, -0.002828, -0.006879), (-0.002538, -0.003092, -0.006879), (-0.002222, -0.003326, -0.006879), (-0.001886, -0.003528, -0.006879), (-0.001531, -0.003696, -0.006879), (-0.001161, -0.003828, -0.006879), (-0.0007804, -0.003923, -0.006879), (-0.0003921, -0.003981, -0.006879), (0.0, -0.004, -0.006879), (0.0003921, -0.003981, -0.006879), (0.0007804, -0.003923, -0.006879), (0.001161, -0.003828, -0.006879), (0.001531, -0.003696, -0.006879), (0.001886, -0.003528, -0.006879), (0.002222, -0.003326, -0.006879), (0.002538, -0.003092, -0.006879), (0.002828, -0.002828, -0.006879), (0.003092, -0.002538, -0.006879), (0.003326, -0.002222, -0.006879), (0.003528, -0.001886, -0.006879), (0.003696, -0.001531, -0.006879), (0.003828, -0.001161, -0.006879), (0.003923, -0.0007804, -0.006879), (0.003981, -0.0003921, -0.006879), (0.004, 0.0, -0.006879), (0.003981, 0.0003921, -0.006879), (0.003923, 0.0007804, -0.006879), (0.003828, 0.001161, -0.006879), (0.003696, 0.001531, -0.006879), (0.003528, 0.001886, -0.006879), (0.003326, 0.002222, -0.006879), (0.003092, 0.002538, -0.006879), (0.002828, 0.002828, -0.006879), (0.002538, 0.003092, -0.006879), (0.002222, 0.003326, -0.006879), (0.001886, 0.003528, -0.006879), (0.001531, 0.003696, -0.006879), (0.001161, 0.003828, -0.006879), (0.0007804, 0.003923, -0.006879), (0.0003921, 0.003981, -0.006879)], [], [(1, 0, 63, 62, 61, 60, 59, 58, 57, 56, 55, 54, 53, 52, 51, 50, 49, 48, 47, 46, 45, 44, 43, 42, 41, 40, 39, 38, 37, 36, 35, 34, 33, 32, 31, 30, 29, 28, 27, 26, 25, 24, 23, 22, 21, 20, 19, 18, 17, 16, 15, 14, 13, 12, 11, 10, 9, 8, 7, 6, 5, 4, 3, 2), (64, 66, 67, 68, 69, 70, 71, 72, 73, 74, 75, 76, 77, 78, 79, 80, 81, 82, 83, 84, 85, 86, 87, 88, 89, 90, 91, 92, 93, 94, 95, 96, 97, 98, 99, 100, 101, 102, 103, 104, 105, 106, 107, 108, 109, 110, 111, 112, 113, 114, 115, 116, 117, 118, 119, 120, 121, 122, 123, 124, 125, 126, 127, 65), (41, 42, 106, 105), (15, 16, 80, 79), (42, 43, 107, 106), (16, 17, 81, 80), (43, 44, 108, 107), (17, 18, 82, 81), (44, 45, 109, 108), (18, 19, 83, 82), (45, 46, 110, 109), (19, 20, 84, 83), (46, 47, 111, 110), (20, 21, 85, 84), (47, 48, 112, 111), (21, 22, 86, 85), (48, 49, 113, 112), (22, 23, 87, 86), (49, 50, 114, 113), (23, 24, 88, 87), (50, 51, 115, 114), (24, 25, 89, 88), (51, 52, 116, 115), (25, 26, 90, 89), (52, 53, 117, 116), (26, 27, 91, 90), (0, 1, 64, 65), (53, 54, 118, 117), (27, 28, 92, 91), (1, 2, 66, 64), (54, 55, 119, 118), (28, 29, 93, 92), (2, 3, 67, 66), (55, 56, 120, 119), (29, 30, 94, 93), (3, 4, 68, 67), (56, 57, 121, 120), (30, 31, 95, 94), (4, 5, 69, 68), (57, 58, 122, 121), (31, 32, 96, 95), (5, 6, 70, 69), (58, 59, 123, 122), (32, 33, 97, 96), (6, 7, 71, 70), (59, 60, 124, 123), (33, 34, 98, 97), (7, 8, 72, 71), (60, 61, 125, 124), (34, 35, 99, 98), (8, 9, 73, 72), (61, 62, 126, 125), (35, 36, 100, 99), (9, 10, 74, 73), (62, 63, 127, 126), (36, 37, 101, 100), (10, 11, 75, 74), (63, 0, 65, 127), (37, 38, 102, 101), (11, 12, 76, 75), (38, 39, 103, 102), (12, 13, 77, 76), (39, 40, 104, 103), (13, 14, 78, 77), (40, 41, 105, 104), (14, 15, 79, 78)])
_uv = me_circle.uv_layers.new(name='UVMap')
_uv.uv.foreach_set('vector', [0.0, 0.0, 0.0, 0.0, 0.0, 0.0, 0.0, 0.0, 0.0, 0.0, 0.0, 0.0, 0.0, 0.0, 0.0, 0.0, 0.0, 0.0, 0.0, 0.0, 0.0, 0.0, 0.0, 0.0, 0.0, 0.0, 0.0, 0.0, 0.0, 0.0, 0.0, 0.0, 0.0, 0.0, 0.0, 0.0, 0.0, 0.0, 0.0, 0.0, 0.0, 0.0, 0.0, 0.0, 0.0, 0.0, 0.0, 0.0, 0.0, 0.0, 0.0, 0.0, 0.0, 0.0, 0.0, 0.0, 0.0, 0.0, 0.0, 0.0, 0.0, 0.0, 0.0, 0.0, 0.0, 0.0, 0.0, 0.0, 0.0, 0.0, 0.0, 0.0, 0.0, 0.0, 0.0, 0.0, 0.0, 0.0, 0.0, 0.0, 0.0, 0.0, 0.0, 0.0, 0.0, 0.0, 0.0, 0.0, 0.0, 0.0, 0.0, 0.0, 0.0, 0.0, 0.0, 0.0, 0.0, 0.0, 0.0, 0.0, 0.0, 0.0, 0.0, 0.0, 0.0, 0.0, 0.0, 0.0, 0.0, 0.0, 0.0, 0.0, 0.0, 0.0, 0.0, 0.0, 0.0, 0.0, 0.0, 0.0, 0.0, 0.0, 0.0, 0.0, 0.0, 0.0, 0.0, 0.0, 0.0, 0.0, 0.0, 0.0, 0.0, 0.0, 0.0, 0.0, 0.0, 0.0, 0.0, 0.0, 0.0, 0.0, 0.0, 0.0, 0.0, 0.0, 0.0, 0.0, 0.0, 0.0, 0.0, 0.0, 0.0, 0.0, 0.0, 0.0, 0.0, 0.0, 0.0, 0.0, 0.0, 0.0, 0.0, 0.0, 0.0, 0.0, 0.0, 0.0, 0.0, 0.0, 0.0, 0.0, 0.0, 0.0, 0.0, 0.0, 0.0, 0.0, 0.0, 0.0, 0.0, 0.0, 0.0, 0.0, 0.0, 0.0, 0.0, 0.0, 0.0, 0.0, 0.0, 0.0, 0.0, 0.0, 0.0, 0.0, 0.0, 0.0, 0.0, 0.0, 0.0, 0.0, 0.0, 0.0, 0.0, 0.0, 0.0, 0.0, 0.0, 0.0, 0.0, 0.0, 0.0, 0.0, 0.0, 0.0, 0.0, 0.0, 0.0, 0.0, 0.0, 0.0, 0.0, 0.0, 0.0, 0.0, 0.0, 0.0, 0.0, 0.0, 0.0, 0.0, 0.0, 0.0, 0.0, 0.0, 0.0, 0.0, 0.0, 0.0, 0.0, 0.0, 0.0, 0.0, 0.0, 0.0, 0.0, 0.0, 0.0, 0.0, 0.0, 0.0, 0.0, 0.0, 0.0, 0.0, 0.0, 0.0, 0.0, 0.0, 0.0, 0.0, 0.0, 0.0, 0.0, 0.0, 0.0, 0.0, 0.0, 0.0, 0.0, 0.0, 0.0, 0.0, 0.0, 0.0, 0.0, 0.0, 0.0, 0.0, 0.0, 0.0, 0.0, 0.0, 0.0, 0.0, 0.0, 0.0, 0.0, 0.0, 0.0, 0.0, 0.0, 0.0, 0.0, 0.0, 0.0, 0.0, 0.0, 0.0, 0.0, 0.0, 0.0, 0.0, 0.0, 0.0, 0.0, 0.0, 0.0, 0.0, 0.0, 0.0, 0.0, 0.0, 0.0, 0.0, 0.0, 0.0, 0.0, 0.0, 0.0, 0.0, 0.0, 0.0, 0.0, 0.0, 0.0, 0.0, 0.0, 0.0, 0.0, 0.0, 0.0, 0.0, 0.0, 0.0, 0.0, 0.0, 0.0, 0.0, 0.0, 0.0, 0.0, 0.0, 0.0, 0.0, 0.0, 0.0, 0.0, 0.0, 0.0, 0.0, 0.0, 0.0, 0.0, 0.0, 0.0, 0.0, 0.0, 0.0, 0.0, 0.0, 0.0, 0.0, 0.0, 0.0, 0.0, 0.0, 0.0, 0.0, 0.0, 0.0, 0.0, 0.0, 0.0, 0.0, 0.0, 0.0, 0.0, 0.0, 0.0, 0.0, 0.0, 0.0, 0.0, 0.0, 0.0, 0.0, 0.0, 0.0, 0.0, 0.0, 0.0, 0.0, 0.0, 0.0, 0.0, 0.0, 0.0, 0.0, 0.0, 0.0, 0.0, 0.0, 0.0, 0.0, 0.0, 0.0, 0.0, 0.0, 0.0, 0.0, 0.0, 0.0, 0.0, 0.0, 0.0, 0.0, 0.0, 0.0, 0.0, 0.0, 0.0, 0.0, 0.0, 0.0, 0.0, 0.0, 0.0, 0.0, 0.0, 0.0, 0.0, 0.0, 0.0, 0.0, 0.0, 0.0, 0.0, 0.0, 0.0, 0.0, 0.0, 0.0, 0.0, 0.0, 0.0, 0.0, 0.0, 0.0, 0.0, 0.0, 0.0, 0.0, 0.0, 0.0, 0.0, 0.0, 0.0, 0.0, 0.0, 0.0, 0.0, 0.0, 0.0, 0.0, 0.0, 0.0, 0.0, 0.0, 0.0, 0.0, 0.0, 0.0, 0.0, 0.0, 0.0, 0.0, 0.0, 0.0, 0.0, 0.0, 0.0, 0.0, 0.0, 0.0, 0.0, 0.0, 0.0, 0.0, 0.0, 0.0, 0.0, 0.0, 0.0, 0.0, 0.0, 0.0, 0.0, 0.0, 0.0, 0.0, 0.0, 0.0, 0.0, 0.0, 0.0, 0.0, 0.0, 0.0, 0.0, 0.0, 0.0, 0.0, 0.0, 0.0, 0.0, 0.0, 0.0, 0.0, 0.0, 0.0, 0.0, 0.0, 0.0, 0.0, 0.0, 0.0, 0.0, 0.0, 0.0, 0.0, 0.0, 0.0, 0.0, 0.0, 0.0, 0.0, 0.0, 0.0, 0.0, 0.0, 0.0, 0.0, 0.0, 0.0, 0.0, 0.0, 0.0, 0.0, 0.0, 0.0, 0.0, 0.0, 0.0, 0.0, 0.0, 0.0, 0.0, 0.0, 0.0, 0.0, 0.0, 0.0, 0.0, 0.0, 0.0, 0.0, 0.0, 0.0, 0.0, 0.0, 0.0, 0.0, 0.0, 0.0, 0.0, 0.0, 0.0, 0.0, 0.0, 0.0, 0.0, 0.0, 0.0, 0.0, 0.0, 0.0, 0.0, 0.0, 0.0, 0.0, 0.0, 0.0, 0.0, 0.0, 0.0, 0.0, 0.0, 0.0, 0.0, 0.0, 0.0, 0.0, 0.0, 0.0, 0.0, 0.0, 0.0, 0.0, 0.0, 0.0, 0.0, 0.0, 0.0, 0.0, 0.0, 0.0, 0.0, 0.0, 0.0, 0.0, 0.0, 0.0, 0.0, 0.0, 0.0, 0.0, 0.0, 0.0, 0.0, 0.0, 0.0, 0.0, 0.0, 0.0, 0.0, 0.0, 0.0, 0.0, 0.0, 0.0, 0.0, 0.0, 0.0, 0.0, 0.0, 0.0, 0.0, 0.0, 0.0, 0.0, 0.0, 0.0, 0.0, 0.0, 0.0, 0.0, 0.0, 0.0, 0.0, 0.0, 0.0, 0.0, 0.0, 0.0, 0.0, 0.0, 0.0, 0.0, 0.0, 0.0, 0.0, 0.0, 0.0, 0.0, 0.0, 0.0, 0.0, 0.0, 0.0, 0.0, 0.0, 0.0, 0.0, 0.0, 0.0, 0.0, 0.0, 0.0, 0.0, 0.0, 0.0, 0.0, 0.0, 0.0, 0.0, 0.0, 0.0, 0.0, 0.0, 0.0, 0.0, 0.0, 0.0, 0.0, 0.0, 0.0, 0.0, 0.0, 0.0, 0.0, 0.0, 0.0, 0.0, 0.0, 0.0, 0.0, 0.0, 0.0, 0.0, 0.0, 0.0, 0.0, 0.0, 0.0, 0.0, 0.0, 0.0, 0.0, 0.0, 0.0, 0.0, 0.0, 0.0, 0.0, 0.0, 0.0, 0.0, 0.0, 0.0, 0.0, 0.0, 0.0, 0.0, 0.0, 0.0, 0.0, 0.0, 0.0, 0.0, 0.0, 0.0, 0.0, 0.0, 0.0, 0.0, 0.0, 0.0, 0.0, 0.0, 0.0, 0.0, 0.0, 0.0, 0.0, 0.0, 0.0])
me_circle.update()

# ---- objects
ob_plane = bpy.data.objects.new('Plane', me_plane)
ob_plane_001 = bpy.data.objects.new('Plane.001', me_plane_001)
ob_plane_002 = bpy.data.objects.new('Plane.002', me_plane_002)
ob_plane_003 = bpy.data.objects.new('Plane.003', me_plane_003)
ob_circle = bpy.data.objects.new('Circle', me_circle)

# ---- transforms, parenting, visibility, modifiers, constraints
ob_plane.location = (0.0, 0.0, 0.0)
ob_plane_001.location = (0.0, 0.0, 0.002)
ob_plane_002.location = (0.006226, 0.0, 0.01349)
ob_plane_002.rotation_euler = (-0.0, -1.571, 0.0)
ob_plane_003.location = (0.0, 0.0, 0.0)
ob_circle.location = (0.0, 0.0, 0.03102)
ob_circle.rotation_euler = (-0.0, -1.571, 0.0)

# ---- collection membership
col_collection.objects.link(ob_plane)
col_collection.objects.link(ob_plane_001)
col_collection.objects.link(ob_plane_002)
col_collection.objects.link(ob_plane_003)
col_collection.objects.link(ob_circle)

# ---- scene / render settings (as saved in the file)
scene.frame_start = 1; scene.frame_end = 250; scene.frame_set(1)
scene.render.engine = 'BLENDER_EEVEE_NEXT'
bpy.context.view_layer.update()

# ---- added for rendering (the .blend has no active camera and no usable light): camera, sun
cam_auto = bpy.data.cameras.new('AutoCamera')
cam_auto.lens = 50.0
cam_auto.sensor_width = 36.0
cam_auto.clip_end = 1000.0
ob_auto_camera = bpy.data.objects.new('AutoCamera', cam_auto)
scene.collection.objects.link(ob_auto_camera)
ob_auto_camera.location = (0.185045, -0.222054, 0.169828)
ob_auto_camera.rotation_euler = (1.09748, -7.21219e-08, 0.694738)
scene.camera = ob_auto_camera
light_auto_sun = bpy.data.lights.new('AutoSun', 'SUN')
light_auto_sun.energy = 3.0
light_auto_sun.angle = 0.0523599
ob_auto_sun = bpy.data.objects.new('AutoSun', light_auto_sun)
scene.collection.objects.link(ob_auto_sun)
ob_auto_sun.rotation_euler = (0.872665, 0.174533, 0.523599)
bpy.context.view_layer.update()
